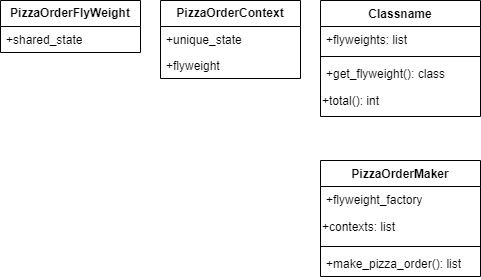

The diagram above was exported from draw.io. Its source (the exported page's mxGraphModel, read from the mxfile embedded in the PNG):
<mxGraphModel dx="1434" dy="818" grid="1" gridSize="10" guides="1" tooltips="1" connect="1" arrows="1" fold="1" page="1" pageScale="1" pageWidth="827" pageHeight="1169" math="0" shadow="0">
  <root>
    <mxCell id="WIyWlLk6GJQsqaUBKTNV-0" />
    <mxCell id="WIyWlLk6GJQsqaUBKTNV-1" parent="WIyWlLk6GJQsqaUBKTNV-0" />
    <mxCell id="irppM99nKxwpwZcN-L5X-0" value="&lt;b&gt;PizzaOrderFlyWeight&lt;/b&gt;" style="swimlane;fontStyle=0;childLayout=stackLayout;horizontal=1;startSize=26;fillColor=none;horizontalStack=0;resizeParent=1;resizeParentMax=0;resizeLast=0;collapsible=1;marginBottom=0;whiteSpace=wrap;html=1;" vertex="1" parent="WIyWlLk6GJQsqaUBKTNV-1">
      <mxGeometry x="40" y="40" width="140" height="52" as="geometry" />
    </mxCell>
    <mxCell id="irppM99nKxwpwZcN-L5X-1" value="+shared_state&lt;br&gt;" style="text;strokeColor=none;fillColor=none;align=left;verticalAlign=top;spacingLeft=4;spacingRight=4;overflow=hidden;rotatable=0;points=[[0,0.5],[1,0.5]];portConstraint=eastwest;whiteSpace=wrap;html=1;" vertex="1" parent="irppM99nKxwpwZcN-L5X-0">
      <mxGeometry y="26" width="140" height="26" as="geometry" />
    </mxCell>
    <mxCell id="irppM99nKxwpwZcN-L5X-4" value="&lt;b&gt;PizzaOrderContext&lt;/b&gt;" style="swimlane;fontStyle=0;childLayout=stackLayout;horizontal=1;startSize=26;fillColor=none;horizontalStack=0;resizeParent=1;resizeParentMax=0;resizeLast=0;collapsible=1;marginBottom=0;whiteSpace=wrap;html=1;" vertex="1" parent="WIyWlLk6GJQsqaUBKTNV-1">
      <mxGeometry x="200" y="40" width="140" height="78" as="geometry" />
    </mxCell>
    <mxCell id="irppM99nKxwpwZcN-L5X-6" value="+unique_state" style="text;strokeColor=none;fillColor=none;align=left;verticalAlign=top;spacingLeft=4;spacingRight=4;overflow=hidden;rotatable=0;points=[[0,0.5],[1,0.5]];portConstraint=eastwest;whiteSpace=wrap;html=1;" vertex="1" parent="irppM99nKxwpwZcN-L5X-4">
      <mxGeometry y="26" width="140" height="26" as="geometry" />
    </mxCell>
    <mxCell id="irppM99nKxwpwZcN-L5X-7" value="+flyweight" style="text;strokeColor=none;fillColor=none;align=left;verticalAlign=top;spacingLeft=4;spacingRight=4;overflow=hidden;rotatable=0;points=[[0,0.5],[1,0.5]];portConstraint=eastwest;whiteSpace=wrap;html=1;" vertex="1" parent="irppM99nKxwpwZcN-L5X-4">
      <mxGeometry y="52" width="140" height="26" as="geometry" />
    </mxCell>
    <mxCell id="irppM99nKxwpwZcN-L5X-8" value="Classname" style="swimlane;fontStyle=1;align=center;verticalAlign=top;childLayout=stackLayout;horizontal=1;startSize=26;horizontalStack=0;resizeParent=1;resizeParentMax=0;resizeLast=0;collapsible=1;marginBottom=0;whiteSpace=wrap;html=1;" vertex="1" parent="WIyWlLk6GJQsqaUBKTNV-1">
      <mxGeometry x="360" y="40" width="160" height="116" as="geometry" />
    </mxCell>
    <mxCell id="irppM99nKxwpwZcN-L5X-9" value="+flyweights: list" style="text;strokeColor=none;fillColor=none;align=left;verticalAlign=top;spacingLeft=4;spacingRight=4;overflow=hidden;rotatable=0;points=[[0,0.5],[1,0.5]];portConstraint=eastwest;whiteSpace=wrap;html=1;" vertex="1" parent="irppM99nKxwpwZcN-L5X-8">
      <mxGeometry y="26" width="160" height="26" as="geometry" />
    </mxCell>
    <mxCell id="irppM99nKxwpwZcN-L5X-10" value="" style="line;strokeWidth=1;fillColor=none;align=left;verticalAlign=middle;spacingTop=-1;spacingLeft=3;spacingRight=3;rotatable=0;labelPosition=right;points=[];portConstraint=eastwest;strokeColor=inherit;" vertex="1" parent="irppM99nKxwpwZcN-L5X-8">
      <mxGeometry y="52" width="160" height="8" as="geometry" />
    </mxCell>
    <mxCell id="irppM99nKxwpwZcN-L5X-11" value="+get_flyweight(): class" style="text;strokeColor=none;fillColor=none;align=left;verticalAlign=top;spacingLeft=4;spacingRight=4;overflow=hidden;rotatable=0;points=[[0,0.5],[1,0.5]];portConstraint=eastwest;whiteSpace=wrap;html=1;" vertex="1" parent="irppM99nKxwpwZcN-L5X-8">
      <mxGeometry y="60" width="160" height="26" as="geometry" />
    </mxCell>
    <mxCell id="irppM99nKxwpwZcN-L5X-12" value="+total(): int" style="text;html=1;align=left;verticalAlign=middle;resizable=0;points=[];autosize=1;strokeColor=none;fillColor=none;" vertex="1" parent="irppM99nKxwpwZcN-L5X-8">
      <mxGeometry y="86" width="160" height="30" as="geometry" />
    </mxCell>
    <mxCell id="irppM99nKxwpwZcN-L5X-13" value="PizzaOrderMaker" style="swimlane;fontStyle=1;align=center;verticalAlign=top;childLayout=stackLayout;horizontal=1;startSize=26;horizontalStack=0;resizeParent=1;resizeParentMax=0;resizeLast=0;collapsible=1;marginBottom=0;whiteSpace=wrap;html=1;" vertex="1" parent="WIyWlLk6GJQsqaUBKTNV-1">
      <mxGeometry x="360" y="200" width="160" height="116" as="geometry" />
    </mxCell>
    <mxCell id="irppM99nKxwpwZcN-L5X-14" value="+flyweight_factory" style="text;strokeColor=none;fillColor=none;align=left;verticalAlign=top;spacingLeft=4;spacingRight=4;overflow=hidden;rotatable=0;points=[[0,0.5],[1,0.5]];portConstraint=eastwest;whiteSpace=wrap;html=1;" vertex="1" parent="irppM99nKxwpwZcN-L5X-13">
      <mxGeometry y="26" width="160" height="26" as="geometry" />
    </mxCell>
    <mxCell id="irppM99nKxwpwZcN-L5X-17" value="+contexts: list" style="text;html=1;align=left;verticalAlign=middle;resizable=0;points=[];autosize=1;strokeColor=none;fillColor=none;" vertex="1" parent="irppM99nKxwpwZcN-L5X-13">
      <mxGeometry y="52" width="160" height="30" as="geometry" />
    </mxCell>
    <mxCell id="irppM99nKxwpwZcN-L5X-15" value="" style="line;strokeWidth=1;fillColor=none;align=left;verticalAlign=middle;spacingTop=-1;spacingLeft=3;spacingRight=3;rotatable=0;labelPosition=right;points=[];portConstraint=eastwest;strokeColor=inherit;" vertex="1" parent="irppM99nKxwpwZcN-L5X-13">
      <mxGeometry y="82" width="160" height="8" as="geometry" />
    </mxCell>
    <mxCell id="irppM99nKxwpwZcN-L5X-16" value="+make_pizza_order(): list" style="text;strokeColor=none;fillColor=none;align=left;verticalAlign=top;spacingLeft=4;spacingRight=4;overflow=hidden;rotatable=0;points=[[0,0.5],[1,0.5]];portConstraint=eastwest;whiteSpace=wrap;html=1;" vertex="1" parent="irppM99nKxwpwZcN-L5X-13">
      <mxGeometry y="90" width="160" height="26" as="geometry" />
    </mxCell>
  </root>
</mxGraphModel>